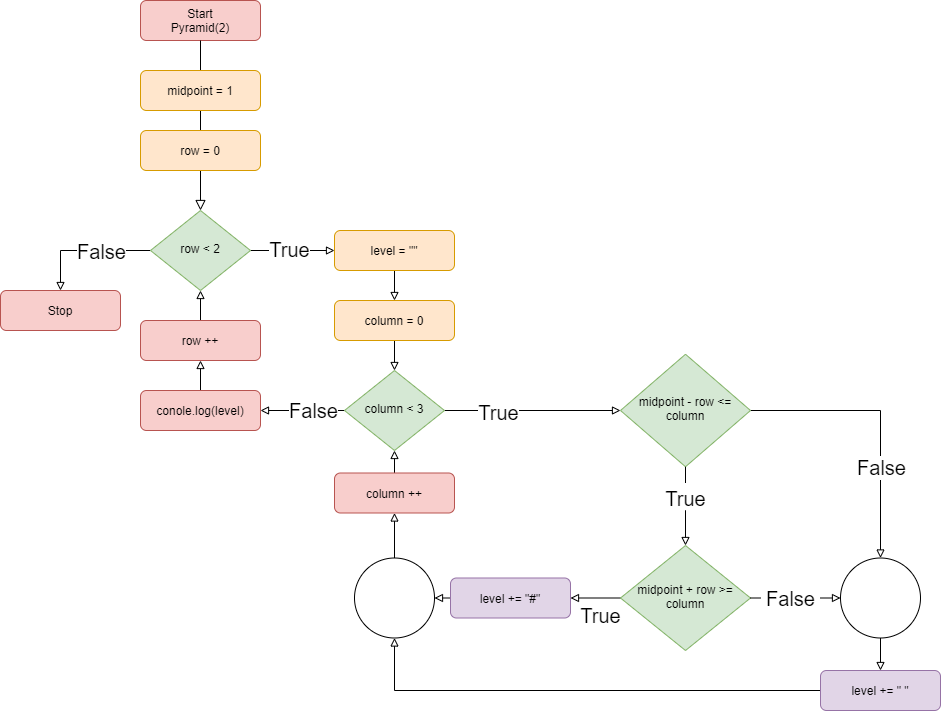

The diagram above was exported from draw.io. Its source (the exported page's mxGraphModel, read from the mxfile embedded in the PNG):
<mxGraphModel dx="1086" dy="806" grid="1" gridSize="10" guides="1" tooltips="1" connect="1" arrows="1" fold="1" page="1" pageScale="1" pageWidth="827" pageHeight="1169" math="0" shadow="0">
  <root>
    <mxCell id="WIyWlLk6GJQsqaUBKTNV-0" />
    <mxCell id="WIyWlLk6GJQsqaUBKTNV-1" parent="WIyWlLk6GJQsqaUBKTNV-0" />
    <mxCell id="WIyWlLk6GJQsqaUBKTNV-2" value="" style="rounded=0;html=1;jettySize=auto;orthogonalLoop=1;fontSize=11;endArrow=block;endFill=0;endSize=8;strokeWidth=1;shadow=0;labelBackgroundColor=none;edgeStyle=orthogonalEdgeStyle;startArrow=none;" parent="WIyWlLk6GJQsqaUBKTNV-1" target="WIyWlLk6GJQsqaUBKTNV-6" edge="1">
      <mxGeometry relative="1" as="geometry">
        <mxPoint x="220" y="210" as="sourcePoint" />
      </mxGeometry>
    </mxCell>
    <mxCell id="WIyWlLk6GJQsqaUBKTNV-3" value="Start&lt;br&gt;Pyramid(2)" style="rounded=1;whiteSpace=wrap;html=1;fontSize=12;glass=0;strokeWidth=1;shadow=0;fillColor=#f8cecc;strokeColor=#b85450;" parent="WIyWlLk6GJQsqaUBKTNV-1" vertex="1">
      <mxGeometry x="160" y="40" width="120" height="40" as="geometry" />
    </mxCell>
    <mxCell id="U2Z4acVQFD75XtHqxkUP-11" style="edgeStyle=orthogonalEdgeStyle;rounded=0;orthogonalLoop=1;jettySize=auto;html=1;exitX=0;exitY=0.5;exitDx=0;exitDy=0;entryX=0.5;entryY=0;entryDx=0;entryDy=0;fontSize=13;endArrow=block;endFill=0;" parent="WIyWlLk6GJQsqaUBKTNV-1" source="WIyWlLk6GJQsqaUBKTNV-6" target="U2Z4acVQFD75XtHqxkUP-9" edge="1">
      <mxGeometry relative="1" as="geometry">
        <Array as="points">
          <mxPoint x="80" y="290" />
        </Array>
      </mxGeometry>
    </mxCell>
    <mxCell id="U2Z4acVQFD75XtHqxkUP-12" value="False" style="edgeLabel;html=1;align=center;verticalAlign=middle;resizable=0;points=[];fontSize=20;" parent="U2Z4acVQFD75XtHqxkUP-11" vertex="1" connectable="0">
      <mxGeometry x="-0.0769" relative="1" as="geometry">
        <mxPoint x="10" as="offset" />
      </mxGeometry>
    </mxCell>
    <mxCell id="U2Z4acVQFD75XtHqxkUP-15" style="edgeStyle=orthogonalEdgeStyle;rounded=0;orthogonalLoop=1;jettySize=auto;html=1;exitX=1;exitY=0.5;exitDx=0;exitDy=0;entryX=0;entryY=0.5;entryDx=0;entryDy=0;fontSize=20;endArrow=block;endFill=0;verticalAlign=middle;" parent="WIyWlLk6GJQsqaUBKTNV-1" source="WIyWlLk6GJQsqaUBKTNV-6" target="WIyWlLk6GJQsqaUBKTNV-7" edge="1">
      <mxGeometry relative="1" as="geometry" />
    </mxCell>
    <mxCell id="U2Z4acVQFD75XtHqxkUP-16" value="True" style="edgeLabel;html=1;align=center;verticalAlign=middle;resizable=0;points=[];fontSize=20;" parent="U2Z4acVQFD75XtHqxkUP-15" vertex="1" connectable="0">
      <mxGeometry x="-0.1048" y="2" relative="1" as="geometry">
        <mxPoint as="offset" />
      </mxGeometry>
    </mxCell>
    <mxCell id="WIyWlLk6GJQsqaUBKTNV-6" value="row &amp;lt; 2" style="rhombus;whiteSpace=wrap;html=1;shadow=0;fontFamily=Helvetica;fontSize=12;align=center;strokeWidth=1;spacing=6;spacingTop=-4;fillColor=#d5e8d4;strokeColor=#82b366;" parent="WIyWlLk6GJQsqaUBKTNV-1" vertex="1">
      <mxGeometry x="170" y="250" width="100" height="80" as="geometry" />
    </mxCell>
    <mxCell id="U2Z4acVQFD75XtHqxkUP-28" style="edgeStyle=orthogonalEdgeStyle;rounded=0;orthogonalLoop=1;jettySize=auto;html=1;exitX=0.5;exitY=1;exitDx=0;exitDy=0;entryX=0.5;entryY=0;entryDx=0;entryDy=0;fontSize=12;fontColor=#660066;endArrow=block;endFill=0;verticalAlign=middle;" parent="WIyWlLk6GJQsqaUBKTNV-1" source="WIyWlLk6GJQsqaUBKTNV-7" target="U2Z4acVQFD75XtHqxkUP-17" edge="1">
      <mxGeometry relative="1" as="geometry" />
    </mxCell>
    <mxCell id="WIyWlLk6GJQsqaUBKTNV-7" value="level = &quot;&quot;" style="rounded=1;whiteSpace=wrap;html=1;fontSize=12;glass=0;strokeWidth=1;shadow=0;fillColor=#ffe6cc;strokeColor=#d79b00;" parent="WIyWlLk6GJQsqaUBKTNV-1" vertex="1">
      <mxGeometry x="354" y="270" width="120" height="40" as="geometry" />
    </mxCell>
    <mxCell id="U2Z4acVQFD75XtHqxkUP-1" value="" style="rounded=0;html=1;jettySize=auto;orthogonalLoop=1;fontSize=11;endArrow=none;endFill=0;endSize=8;strokeWidth=1;shadow=0;labelBackgroundColor=none;edgeStyle=orthogonalEdgeStyle;" parent="WIyWlLk6GJQsqaUBKTNV-1" source="WIyWlLk6GJQsqaUBKTNV-3" edge="1">
      <mxGeometry relative="1" as="geometry">
        <mxPoint x="220" y="80" as="sourcePoint" />
        <mxPoint x="220" y="170" as="targetPoint" />
      </mxGeometry>
    </mxCell>
    <mxCell id="U2Z4acVQFD75XtHqxkUP-3" value="midpoint = 1" style="rounded=1;whiteSpace=wrap;html=1;fontSize=12;glass=0;strokeWidth=1;shadow=0;fillColor=#ffe6cc;strokeColor=#d79b00;" parent="WIyWlLk6GJQsqaUBKTNV-1" vertex="1">
      <mxGeometry x="160" y="110" width="120" height="40" as="geometry" />
    </mxCell>
    <mxCell id="U2Z4acVQFD75XtHqxkUP-7" value="row = 0" style="rounded=1;whiteSpace=wrap;html=1;fontSize=12;glass=0;strokeWidth=1;shadow=0;fillColor=#ffe6cc;strokeColor=#d79b00;" parent="WIyWlLk6GJQsqaUBKTNV-1" vertex="1">
      <mxGeometry x="160" y="170" width="120" height="40" as="geometry" />
    </mxCell>
    <mxCell id="U2Z4acVQFD75XtHqxkUP-9" value="Stop" style="rounded=1;whiteSpace=wrap;html=1;fontSize=12;glass=0;strokeWidth=1;shadow=0;fillColor=#f8cecc;strokeColor=#b85450;" parent="WIyWlLk6GJQsqaUBKTNV-1" vertex="1">
      <mxGeometry x="20" y="330" width="120" height="40" as="geometry" />
    </mxCell>
    <mxCell id="U2Z4acVQFD75XtHqxkUP-23" style="edgeStyle=orthogonalEdgeStyle;rounded=0;orthogonalLoop=1;jettySize=auto;html=1;exitX=0.5;exitY=1;exitDx=0;exitDy=0;entryX=0.5;entryY=0;entryDx=0;entryDy=0;fontSize=20;endArrow=block;endFill=0;verticalAlign=middle;" parent="WIyWlLk6GJQsqaUBKTNV-1" source="U2Z4acVQFD75XtHqxkUP-17" target="U2Z4acVQFD75XtHqxkUP-22" edge="1">
      <mxGeometry relative="1" as="geometry" />
    </mxCell>
    <mxCell id="U2Z4acVQFD75XtHqxkUP-17" value="column = 0" style="rounded=1;whiteSpace=wrap;html=1;fontSize=12;glass=0;strokeWidth=1;shadow=0;fillColor=#ffe6cc;strokeColor=#d79b00;" parent="WIyWlLk6GJQsqaUBKTNV-1" vertex="1">
      <mxGeometry x="354" y="340" width="120" height="40" as="geometry" />
    </mxCell>
    <mxCell id="U2Z4acVQFD75XtHqxkUP-33" style="edgeStyle=orthogonalEdgeStyle;rounded=0;orthogonalLoop=1;jettySize=auto;html=1;exitX=0;exitY=0.5;exitDx=0;exitDy=0;fontSize=12;fontColor=#000000;endArrow=block;endFill=0;verticalAlign=middle;entryX=1;entryY=0.5;entryDx=0;entryDy=0;" parent="WIyWlLk6GJQsqaUBKTNV-1" source="U2Z4acVQFD75XtHqxkUP-22" target="U2Z4acVQFD75XtHqxkUP-68" edge="1">
      <mxGeometry relative="1" as="geometry">
        <mxPoint x="310" y="450" as="targetPoint" />
      </mxGeometry>
    </mxCell>
    <mxCell id="U2Z4acVQFD75XtHqxkUP-34" value="False" style="edgeLabel;html=1;align=center;verticalAlign=middle;resizable=0;points=[];fontSize=20;fontColor=#000000;" parent="U2Z4acVQFD75XtHqxkUP-33" vertex="1" connectable="0">
      <mxGeometry x="-0.25" y="-1" relative="1" as="geometry">
        <mxPoint as="offset" />
      </mxGeometry>
    </mxCell>
    <mxCell id="U2Z4acVQFD75XtHqxkUP-38" style="edgeStyle=orthogonalEdgeStyle;rounded=0;orthogonalLoop=1;jettySize=auto;html=1;exitX=1;exitY=0.5;exitDx=0;exitDy=0;entryX=0;entryY=0.5;entryDx=0;entryDy=0;fontSize=20;fontColor=#000000;endArrow=block;endFill=0;verticalAlign=middle;" parent="WIyWlLk6GJQsqaUBKTNV-1" source="U2Z4acVQFD75XtHqxkUP-22" target="U2Z4acVQFD75XtHqxkUP-37" edge="1">
      <mxGeometry relative="1" as="geometry">
        <Array as="points">
          <mxPoint x="520" y="450" />
          <mxPoint x="520" y="450" />
        </Array>
      </mxGeometry>
    </mxCell>
    <mxCell id="U2Z4acVQFD75XtHqxkUP-39" value="True" style="edgeLabel;html=1;align=center;verticalAlign=middle;resizable=0;points=[];fontSize=20;fontColor=#000000;" parent="U2Z4acVQFD75XtHqxkUP-38" vertex="1" connectable="0">
      <mxGeometry x="-0.398" y="-1" relative="1" as="geometry">
        <mxPoint as="offset" />
      </mxGeometry>
    </mxCell>
    <mxCell id="U2Z4acVQFD75XtHqxkUP-22" value="column &amp;lt; 3" style="rhombus;whiteSpace=wrap;html=1;shadow=0;fontFamily=Helvetica;fontSize=12;align=center;strokeWidth=1;spacing=6;spacingTop=-4;fillColor=#d5e8d4;strokeColor=#82b366;" parent="WIyWlLk6GJQsqaUBKTNV-1" vertex="1">
      <mxGeometry x="364" y="410" width="100" height="80" as="geometry" />
    </mxCell>
    <mxCell id="U2Z4acVQFD75XtHqxkUP-35" style="edgeStyle=orthogonalEdgeStyle;rounded=0;orthogonalLoop=1;jettySize=auto;html=1;exitX=0.5;exitY=0;exitDx=0;exitDy=0;fontSize=20;fontColor=#000000;endArrow=block;endFill=0;verticalAlign=middle;" parent="WIyWlLk6GJQsqaUBKTNV-1" source="U2Z4acVQFD75XtHqxkUP-29" target="WIyWlLk6GJQsqaUBKTNV-6" edge="1">
      <mxGeometry relative="1" as="geometry" />
    </mxCell>
    <mxCell id="U2Z4acVQFD75XtHqxkUP-29" value="row ++" style="rounded=1;whiteSpace=wrap;html=1;fontSize=12;glass=0;strokeWidth=1;shadow=0;fillColor=#f8cecc;strokeColor=#b85450;" parent="WIyWlLk6GJQsqaUBKTNV-1" vertex="1">
      <mxGeometry x="160" y="360" width="120" height="40" as="geometry" />
    </mxCell>
    <mxCell id="U2Z4acVQFD75XtHqxkUP-52" style="edgeStyle=orthogonalEdgeStyle;rounded=0;orthogonalLoop=1;jettySize=auto;html=1;exitX=1;exitY=0.5;exitDx=0;exitDy=0;fontSize=12;fontColor=#000000;endArrow=block;endFill=0;verticalAlign=middle;entryX=0.5;entryY=0;entryDx=0;entryDy=0;" parent="WIyWlLk6GJQsqaUBKTNV-1" source="U2Z4acVQFD75XtHqxkUP-37" target="U2Z4acVQFD75XtHqxkUP-51" edge="1">
      <mxGeometry relative="1" as="geometry">
        <mxPoint x="850" y="560" as="targetPoint" />
      </mxGeometry>
    </mxCell>
    <mxCell id="U2Z4acVQFD75XtHqxkUP-53" value="False" style="edgeLabel;html=1;align=center;verticalAlign=middle;resizable=0;points=[];fontSize=20;fontColor=#000000;" parent="U2Z4acVQFD75XtHqxkUP-52" vertex="1" connectable="0">
      <mxGeometry x="-0.1053" y="-5" relative="1" as="geometry">
        <mxPoint x="6" y="51" as="offset" />
      </mxGeometry>
    </mxCell>
    <mxCell id="U2Z4acVQFD75XtHqxkUP-59" style="edgeStyle=orthogonalEdgeStyle;rounded=0;orthogonalLoop=1;jettySize=auto;html=1;exitX=0.5;exitY=1;exitDx=0;exitDy=0;entryX=0.5;entryY=0;entryDx=0;entryDy=0;fontSize=20;fontColor=#000000;endArrow=block;endFill=0;verticalAlign=middle;startArrow=none;" parent="WIyWlLk6GJQsqaUBKTNV-1" source="ozOpvBV4K0mkzpLImGRZ-1" target="U2Z4acVQFD75XtHqxkUP-40" edge="1">
      <mxGeometry relative="1" as="geometry">
        <Array as="points">
          <mxPoint x="705" y="550" />
          <mxPoint x="705" y="550" />
        </Array>
      </mxGeometry>
    </mxCell>
    <mxCell id="U2Z4acVQFD75XtHqxkUP-37" value="midpoint - row &amp;lt;= column" style="rhombus;whiteSpace=wrap;html=1;shadow=0;fontFamily=Helvetica;fontSize=12;align=center;strokeWidth=1;spacing=6;spacingTop=-4;fillColor=#d5e8d4;strokeColor=#82b366;verticalAlign=middle;" parent="WIyWlLk6GJQsqaUBKTNV-1" vertex="1">
      <mxGeometry x="640" y="393.75" width="130" height="112.5" as="geometry" />
    </mxCell>
    <mxCell id="U2Z4acVQFD75XtHqxkUP-50" style="edgeStyle=orthogonalEdgeStyle;rounded=0;orthogonalLoop=1;jettySize=auto;html=1;exitX=1;exitY=0.5;exitDx=0;exitDy=0;fontSize=12;fontColor=#000000;endArrow=block;endFill=0;verticalAlign=middle;entryX=0;entryY=0.5;entryDx=0;entryDy=0;startArrow=none;" parent="WIyWlLk6GJQsqaUBKTNV-1" source="U2Z4acVQFD75XtHqxkUP-61" target="U2Z4acVQFD75XtHqxkUP-51" edge="1">
      <mxGeometry relative="1" as="geometry">
        <mxPoint x="820" y="613" as="targetPoint" />
      </mxGeometry>
    </mxCell>
    <mxCell id="U2Z4acVQFD75XtHqxkUP-57" style="edgeStyle=orthogonalEdgeStyle;rounded=0;orthogonalLoop=1;jettySize=auto;html=1;exitX=0;exitY=0.5;exitDx=0;exitDy=0;entryX=1;entryY=0.5;entryDx=0;entryDy=0;fontSize=20;fontColor=#000000;endArrow=block;endFill=0;verticalAlign=middle;" parent="WIyWlLk6GJQsqaUBKTNV-1" source="U2Z4acVQFD75XtHqxkUP-40" target="U2Z4acVQFD75XtHqxkUP-42" edge="1">
      <mxGeometry relative="1" as="geometry" />
    </mxCell>
    <mxCell id="U2Z4acVQFD75XtHqxkUP-40" value="midpoint + row &amp;gt;= column" style="rhombus;whiteSpace=wrap;html=1;shadow=0;fontFamily=Helvetica;fontSize=12;align=center;strokeWidth=1;spacing=6;spacingTop=-4;fillColor=#d5e8d4;strokeColor=#82b366;verticalAlign=middle;" parent="WIyWlLk6GJQsqaUBKTNV-1" vertex="1">
      <mxGeometry x="640" y="585" width="130" height="105" as="geometry" />
    </mxCell>
    <mxCell id="U2Z4acVQFD75XtHqxkUP-56" style="edgeStyle=orthogonalEdgeStyle;rounded=0;orthogonalLoop=1;jettySize=auto;html=1;exitX=0;exitY=0.5;exitDx=0;exitDy=0;fontSize=20;fontColor=#000000;endArrow=block;endFill=0;verticalAlign=middle;" parent="WIyWlLk6GJQsqaUBKTNV-1" source="U2Z4acVQFD75XtHqxkUP-41" target="U2Z4acVQFD75XtHqxkUP-54" edge="1">
      <mxGeometry relative="1" as="geometry" />
    </mxCell>
    <mxCell id="U2Z4acVQFD75XtHqxkUP-41" value="level += &quot; &quot;" style="rounded=1;whiteSpace=wrap;html=1;fontSize=12;glass=0;strokeWidth=1;shadow=0;fillColor=#e1d5e7;strokeColor=#9673a6;" parent="WIyWlLk6GJQsqaUBKTNV-1" vertex="1">
      <mxGeometry x="840" y="710" width="120" height="40" as="geometry" />
    </mxCell>
    <mxCell id="U2Z4acVQFD75XtHqxkUP-58" style="edgeStyle=orthogonalEdgeStyle;rounded=0;orthogonalLoop=1;jettySize=auto;html=1;exitX=0;exitY=0.5;exitDx=0;exitDy=0;entryX=1;entryY=0.5;entryDx=0;entryDy=0;fontSize=20;fontColor=#000000;endArrow=block;endFill=0;verticalAlign=middle;" parent="WIyWlLk6GJQsqaUBKTNV-1" source="U2Z4acVQFD75XtHqxkUP-42" target="U2Z4acVQFD75XtHqxkUP-54" edge="1">
      <mxGeometry relative="1" as="geometry" />
    </mxCell>
    <mxCell id="U2Z4acVQFD75XtHqxkUP-42" value="level += &quot;#&quot;" style="rounded=1;whiteSpace=wrap;html=1;fontSize=12;glass=0;strokeWidth=1;shadow=0;fillColor=#e1d5e7;strokeColor=#9673a6;" parent="WIyWlLk6GJQsqaUBKTNV-1" vertex="1">
      <mxGeometry x="470" y="617.5" width="120" height="40" as="geometry" />
    </mxCell>
    <mxCell id="U2Z4acVQFD75XtHqxkUP-55" style="edgeStyle=orthogonalEdgeStyle;rounded=0;orthogonalLoop=1;jettySize=auto;html=1;exitX=0.5;exitY=1;exitDx=0;exitDy=0;entryX=0.5;entryY=0;entryDx=0;entryDy=0;fontSize=20;fontColor=#000000;endArrow=block;endFill=0;verticalAlign=middle;" parent="WIyWlLk6GJQsqaUBKTNV-1" source="U2Z4acVQFD75XtHqxkUP-51" target="U2Z4acVQFD75XtHqxkUP-41" edge="1">
      <mxGeometry relative="1" as="geometry" />
    </mxCell>
    <mxCell id="U2Z4acVQFD75XtHqxkUP-51" value="" style="ellipse;whiteSpace=wrap;html=1;aspect=fixed;fontSize=12;fontColor=#000000;align=center;verticalAlign=middle;" parent="WIyWlLk6GJQsqaUBKTNV-1" vertex="1">
      <mxGeometry x="860" y="597.5" width="80" height="80" as="geometry" />
    </mxCell>
    <mxCell id="U2Z4acVQFD75XtHqxkUP-66" style="edgeStyle=orthogonalEdgeStyle;rounded=0;orthogonalLoop=1;jettySize=auto;html=1;exitX=0.5;exitY=0;exitDx=0;exitDy=0;entryX=0.5;entryY=1;entryDx=0;entryDy=0;fontSize=20;fontColor=#000000;endArrow=block;endFill=0;verticalAlign=middle;" parent="WIyWlLk6GJQsqaUBKTNV-1" source="U2Z4acVQFD75XtHqxkUP-54" target="U2Z4acVQFD75XtHqxkUP-65" edge="1">
      <mxGeometry relative="1" as="geometry" />
    </mxCell>
    <mxCell id="U2Z4acVQFD75XtHqxkUP-54" value="" style="ellipse;whiteSpace=wrap;html=1;aspect=fixed;fontSize=12;fontColor=#000000;align=center;verticalAlign=middle;" parent="WIyWlLk6GJQsqaUBKTNV-1" vertex="1">
      <mxGeometry x="374" y="597.5" width="80" height="80" as="geometry" />
    </mxCell>
    <mxCell id="U2Z4acVQFD75XtHqxkUP-61" value="False" style="text;html=1;align=center;verticalAlign=bottom;resizable=0;points=[];autosize=1;strokeColor=none;fillColor=none;fontSize=20;fontColor=#000000;" parent="WIyWlLk6GJQsqaUBKTNV-1" vertex="1">
      <mxGeometry x="780" y="622.5" width="60" height="30" as="geometry" />
    </mxCell>
    <mxCell id="U2Z4acVQFD75XtHqxkUP-62" value="" style="edgeStyle=orthogonalEdgeStyle;rounded=0;orthogonalLoop=1;jettySize=auto;html=1;exitX=1;exitY=0.5;exitDx=0;exitDy=0;fontSize=12;fontColor=#000000;endArrow=none;endFill=0;verticalAlign=middle;entryX=0;entryY=0.5;entryDx=0;entryDy=0;" parent="WIyWlLk6GJQsqaUBKTNV-1" source="U2Z4acVQFD75XtHqxkUP-40" target="U2Z4acVQFD75XtHqxkUP-61" edge="1">
      <mxGeometry relative="1" as="geometry">
        <mxPoint x="900" y="637.5" as="targetPoint" />
        <mxPoint x="770" y="637.5" as="sourcePoint" />
      </mxGeometry>
    </mxCell>
    <mxCell id="U2Z4acVQFD75XtHqxkUP-63" value="True" style="text;html=1;align=center;verticalAlign=middle;resizable=0;points=[];autosize=1;strokeColor=none;fillColor=none;fontSize=20;fontColor=#000000;" parent="WIyWlLk6GJQsqaUBKTNV-1" vertex="1">
      <mxGeometry x="590" y="640" width="60" height="30" as="geometry" />
    </mxCell>
    <mxCell id="U2Z4acVQFD75XtHqxkUP-67" style="edgeStyle=orthogonalEdgeStyle;rounded=0;orthogonalLoop=1;jettySize=auto;html=1;exitX=0.5;exitY=0;exitDx=0;exitDy=0;entryX=0.5;entryY=1;entryDx=0;entryDy=0;fontSize=20;fontColor=#000000;endArrow=block;endFill=0;verticalAlign=middle;" parent="WIyWlLk6GJQsqaUBKTNV-1" source="U2Z4acVQFD75XtHqxkUP-65" target="U2Z4acVQFD75XtHqxkUP-22" edge="1">
      <mxGeometry relative="1" as="geometry" />
    </mxCell>
    <mxCell id="U2Z4acVQFD75XtHqxkUP-65" value="column ++" style="rounded=1;whiteSpace=wrap;html=1;fontSize=12;glass=0;strokeWidth=1;shadow=0;fillColor=#f8cecc;strokeColor=#b85450;" parent="WIyWlLk6GJQsqaUBKTNV-1" vertex="1">
      <mxGeometry x="354" y="512.5" width="120" height="40" as="geometry" />
    </mxCell>
    <mxCell id="U2Z4acVQFD75XtHqxkUP-69" style="edgeStyle=orthogonalEdgeStyle;rounded=0;orthogonalLoop=1;jettySize=auto;html=1;exitX=0.5;exitY=0;exitDx=0;exitDy=0;entryX=0.5;entryY=1;entryDx=0;entryDy=0;fontSize=20;fontColor=#000000;endArrow=block;endFill=0;verticalAlign=middle;" parent="WIyWlLk6GJQsqaUBKTNV-1" source="U2Z4acVQFD75XtHqxkUP-68" target="U2Z4acVQFD75XtHqxkUP-29" edge="1">
      <mxGeometry relative="1" as="geometry" />
    </mxCell>
    <mxCell id="U2Z4acVQFD75XtHqxkUP-68" value="conole.log(level)" style="rounded=1;whiteSpace=wrap;html=1;fontSize=12;glass=0;strokeWidth=1;shadow=0;fillColor=#f8cecc;strokeColor=#b85450;" parent="WIyWlLk6GJQsqaUBKTNV-1" vertex="1">
      <mxGeometry x="160" y="430" width="120" height="40" as="geometry" />
    </mxCell>
    <mxCell id="ozOpvBV4K0mkzpLImGRZ-1" value="True" style="text;html=1;align=center;verticalAlign=middle;resizable=0;points=[];autosize=1;strokeColor=none;fillColor=none;fontSize=20;fontColor=#000000;" parent="WIyWlLk6GJQsqaUBKTNV-1" vertex="1">
      <mxGeometry x="675" y="522.5" width="60" height="30" as="geometry" />
    </mxCell>
    <mxCell id="ozOpvBV4K0mkzpLImGRZ-2" value="" style="edgeStyle=orthogonalEdgeStyle;rounded=0;orthogonalLoop=1;jettySize=auto;html=1;exitX=0.5;exitY=1;exitDx=0;exitDy=0;entryX=0.5;entryY=0;entryDx=0;entryDy=0;fontSize=20;fontColor=#000000;endArrow=none;endFill=0;verticalAlign=middle;" parent="WIyWlLk6GJQsqaUBKTNV-1" source="U2Z4acVQFD75XtHqxkUP-37" target="ozOpvBV4K0mkzpLImGRZ-1" edge="1">
      <mxGeometry relative="1" as="geometry">
        <mxPoint x="705" y="506.25" as="sourcePoint" />
        <mxPoint x="705" y="585" as="targetPoint" />
        <Array as="points" />
      </mxGeometry>
    </mxCell>
  </root>
</mxGraphModel>